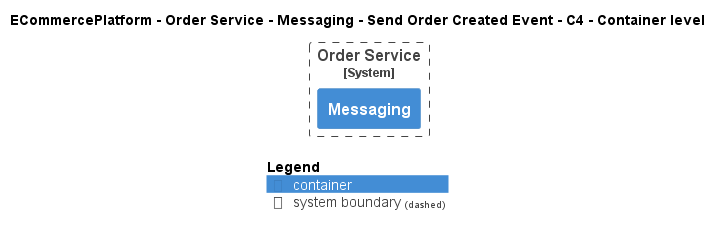

The diagram above was rendered by PlantUML. Its source (embedded in the PNG):
@startuml
!pragma layout smetana
!include ..\..\..\..\..\..\..\.c4s\C4_Container.puml

AddElementTag("c4interflow:lifecycle:new", $bgColor=green, $fontColor=#ffffff, $borderColor=green, $shadowing="False")
AddElementTag("c4interflow:lifecycle:changed", $bgColor=orange, $fontColor=#ffffff, $borderColor=orange, $shadowing="False")
AddElementTag("c4interflow:lifecycle:removed", $bgColor=red, $fontColor=#ffffff, $borderColor=red, $shadowing="False")

AddRelTag("c4interflow:lifecycle:new", $textColor=green, $lineColor=green)
AddRelTag("c4interflow:lifecycle:changed", $textColor=orange, $lineColor=orange)
AddRelTag("c4interflow:lifecycle:removed", $textColor=red, $lineColor=red)

SHOW_PERSON_PORTRAIT()
LAYOUT_TOP_DOWN()

skinparam linetype polyline

title ECommercePlatform - Order Service - Messaging - Send Order Created Event - C4 - Container level


System_Boundary(ECommercePlatform.SoftwareSystems.OrderService, "Order Service") {
    Container(ECommercePlatform.SoftwareSystems.OrderService.Containers.Messaging, "Messaging", "", "")
}



SHOW_LEGEND()
@enduml